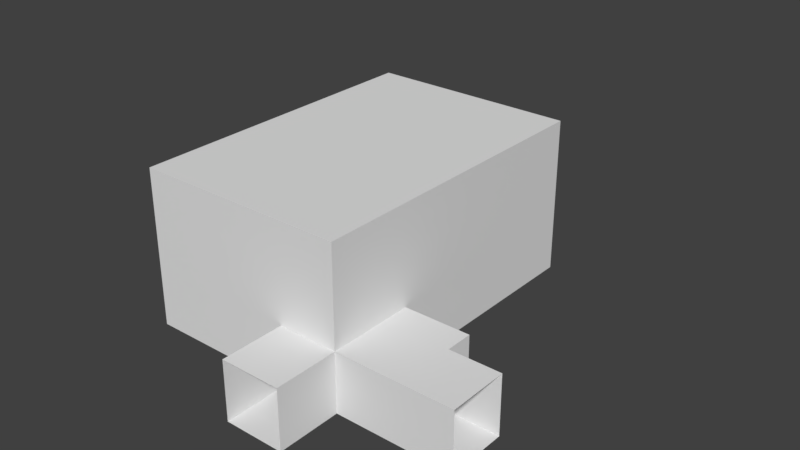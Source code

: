 # Source: ThreeDoorHubRoom.blend  (saved by Blender 2.79.0; exported with 4.5.12 LTS)
import bpy
from mathutils import Matrix  # noqa: F401  (used for matrix-valued properties, if any)

bpy.ops.wm.read_factory_settings(use_empty=True)
scene = bpy.context.scene
scene.name = 'Scene'

# ---- collections
col_collection_1 = bpy.data.collections.new('Collection 1'); scene.collection.children.link(col_collection_1)

# ---- world
world_world = bpy.data.worlds.new('World'); scene.world = world_world
world_world.color = (0.05088, 0.05088, 0.05088)
world_world.use_sun_shadow = False
world_world.sun_shadow_jitter_overblur = 0.0
world_world.cycles.sampling_method = 'MANUAL'

# ---- meshes
me_cube_001 = bpy.data.meshes.new('Cube.001')
me_cube_001.from_pydata([(-1.0, -1.0, -1.0), (-1.0, -1.0, 1.0), (-1.0, 1.0, -1.0), (-1.0, 1.0, 1.0), (1.0, -1.0, -1.0), (1.0, -1.0, 1.0), (1.0, 1.0, -1.0), (1.0, 1.0, 1.0), (8.107, 1.0, 1.0), (8.107, 1.0, -1.0), (8.107, -1.0, -1.0), (8.107, -1.0, 1.0), (1.0, 6.654, 1.0), (1.0, 6.654, -1.0), (8.107, 6.654, 1.0), (8.107, 6.654, -1.0), (1.0, -3.932, 1.0), (1.0, -3.932, -1.0), (8.107, -3.932, 1.0), (8.107, -3.932, -1.0), (10.34, -1.0, 1.0), (10.34, -1.0, -1.0), (10.34, -3.932, 1.0), (10.34, -3.932, -1.0), (12.07, -1.92, -1.0), (12.07, -1.92, 1.0), (12.07, -3.932, -1.0), (12.07, -3.932, 1.0), (6.099, -6.07, 1.0), (6.099, -6.07, -1.0), (8.107, -6.07, -1.0), (8.107, -6.07, 1.0), (1.0, 1.0, 4.275), (1.0, -1.0, 4.275), (8.107, 1.0, 4.275), (8.107, -1.0, 4.275), (8.107, 6.654, 4.275), (1.0, 6.654, 4.275), (8.107, -3.932, 4.275), (1.0, -3.932, 4.275), (8.107, -1.92, 1.0), (8.107, -1.92, -1.0), (1.0, -1.92, -1.0), (1.0, -1.92, 1.0), (10.34, -1.92, 1.0), (10.34, -1.92, -1.0), (8.107, -1.92, 4.275), (1.0, -1.92, 4.275), (6.099, -1.0, -1.0), (6.099, 1.0, -1.0), (6.099, 6.654, -1.0), (6.099, 6.654, 1.0), (6.099, -3.932, -1.0), (6.099, -3.932, 1.0), (6.099, -1.0, 4.275), (6.099, 1.0, 4.275), (6.099, 6.654, 4.275), (6.099, -3.932, 4.275), (6.099, -1.92, 4.275), (6.099, -1.92, -1.0), (3.022, 6.654, 1.0), (3.022, -3.932, 1.0), (3.022, -1.0, 4.275), (3.022, 1.0, 4.275), (3.022, 6.654, 4.275), (3.022, -3.932, 4.275), (3.022, -1.92, -1.0), (3.022, -1.0, -1.0), (3.022, 1.0, -1.0), (3.022, 6.654, -1.0), (3.022, -3.932, -1.0), (3.022, -1.92, 4.275), (1.0, 9.75, 1.0), (1.0, 9.75, -1.0), (3.022, 9.75, 1.0), (3.022, 9.75, -1.0)], [], [(9, 8, 11, 10), (2, 3, 7, 6), (10, 11, 20, 21), (4, 5, 1, 0), (2, 6, 4, 0), (7, 3, 1, 5), (48, 49, 9, 10), (11, 8, 34, 35), (68, 6, 13, 69), (50, 51, 14, 15), (8, 9, 15, 14), (12, 7, 32, 37), (6, 7, 12, 13), (53, 52, 29, 28), (43, 42, 17, 16), (59, 41, 19, 52), (53, 18, 38, 57), (44, 22, 27, 25), (41, 10, 21, 45), (18, 19, 23, 22), (40, 18, 22, 44), (45, 44, 25, 24), (19, 18, 31, 30), (52, 19, 30, 29), (22, 23, 26, 27), (18, 53, 28, 31), (55, 54, 35, 34), (55, 34, 36, 56), (71, 47, 39, 65), (60, 12, 37, 64), (40, 11, 35, 46), (7, 5, 33, 32), (8, 14, 36, 34), (43, 16, 39, 47), (5, 43, 47, 33), (18, 40, 46, 38), (62, 33, 47, 71), (11, 40, 44, 20), (19, 41, 45, 23), (21, 20, 44, 45), (48, 10, 41, 59), (5, 4, 42, 43), (67, 48, 59, 66), (35, 54, 58, 46), (14, 51, 56, 36), (46, 58, 57, 38), (63, 55, 56, 64), (63, 62, 54, 55), (61, 53, 57, 65), (66, 59, 52, 70), (61, 70, 52, 53), (69, 60, 51, 50), (9, 49, 50, 15), (67, 68, 49, 48), (4, 6, 68, 67), (13, 12, 72, 73), (16, 17, 70, 61), (42, 66, 70, 17), (16, 61, 65, 39), (32, 33, 62, 63), (32, 63, 64, 37), (4, 67, 66, 42), (54, 62, 71, 58), (51, 60, 64, 56), (58, 71, 65, 57), (49, 68, 69, 50), (23, 45, 24, 26), (12, 60, 74, 72), (60, 69, 75, 74), (69, 13, 73, 75)])
me_cube_001.use_remesh_preserve_volume = False
me_cube_001.use_remesh_preserve_attributes = False
me_cube_001.use_mirror_vertex_groups = False
me_cube_001.update()

# ---- objects
ob_cube = bpy.data.objects.new('Cube', me_cube_001)

# ---- transforms, parenting, visibility, modifiers, constraints
ob_cube.location = (0.0, 0.0, 0.0)
ob_cube.lineart.crease_threshold = 0.0
_vg = ob_cube.vertex_groups.new(name='Group')

# ---- collection membership
col_collection_1.objects.link(ob_cube)

# ---- scene / render settings (as saved in the file)
scene.frame_start = 1; scene.frame_end = 250; scene.frame_set(1)
scene.render.engine = 'BLENDER_EEVEE_NEXT'
scene.render.resolution_percentage = 50
scene.render.dither_intensity = 0.0
scene.cycles.use_denoising = False
scene.cycles.samples = 128
scene.cycles.sampling_pattern = 'TABULATED_SOBOL'
scene.cycles.use_adaptive_sampling = False
scene.cycles.use_light_tree = False
scene.cycles.blur_glossy = 0.0
scene.cycles.sample_clamp_indirect = 0.0
scene.view_settings.view_transform = 'Standard'
bpy.context.view_layer.update()

# ---- added for rendering (the .blend has no active camera and no usable light): camera, sun
cam_auto = bpy.data.cameras.new('AutoCamera')
cam_auto.lens = 50.0
cam_auto.sensor_width = 36.0
cam_auto.clip_end = 1000.0
ob_auto_camera = bpy.data.objects.new('AutoCamera', cam_auto)
scene.collection.objects.link(ob_auto_camera)
ob_auto_camera.location = (25.1328, -21.6803, 17.3177)
ob_auto_camera.rotation_euler = (1.09748, -7.21219e-08, 0.694738)
scene.camera = ob_auto_camera
light_auto_sun = bpy.data.lights.new('AutoSun', 'SUN')
light_auto_sun.energy = 3.0
light_auto_sun.angle = 0.0523599
ob_auto_sun = bpy.data.objects.new('AutoSun', light_auto_sun)
scene.collection.objects.link(ob_auto_sun)
ob_auto_sun.rotation_euler = (0.872665, 0.174533, 0.523599)
bpy.context.view_layer.update()

